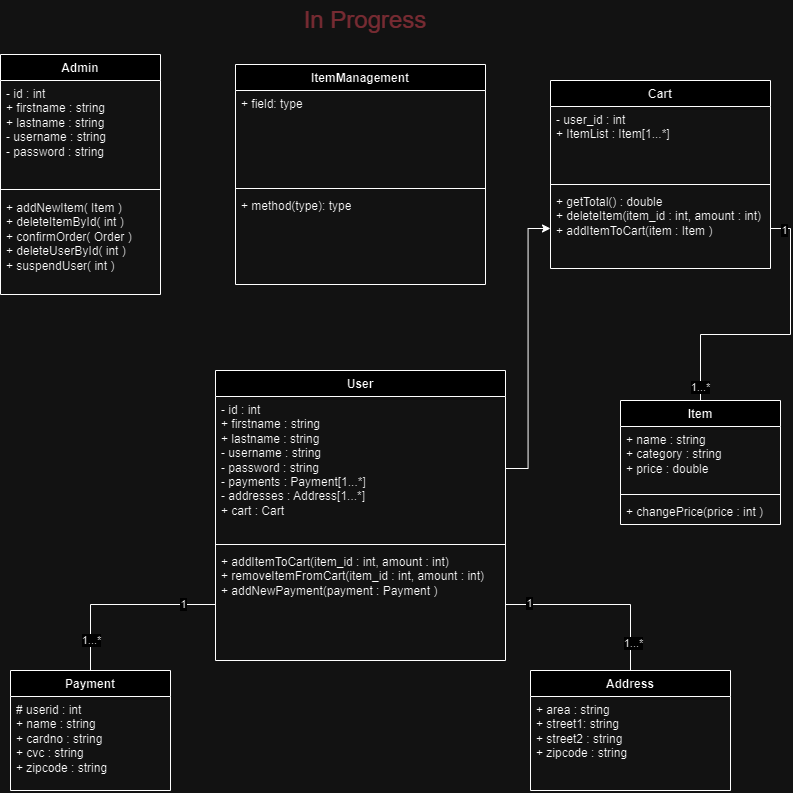

The diagram above was exported from draw.io. Its source (the exported page's mxGraphModel, read from the mxfile embedded in the PNG):
<mxGraphModel dx="2049" dy="1066" grid="1" gridSize="10" guides="1" tooltips="1" connect="1" arrows="1" fold="1" page="1" pageScale="1" pageWidth="850" pageHeight="1100" math="0" shadow="0">
  <root>
    <mxCell id="0" />
    <mxCell id="1" parent="0" />
    <mxCell id="Q0NZMWzg4YBKW6MZncs7-1" value="Admin" style="swimlane;fontStyle=1;align=center;verticalAlign=top;childLayout=stackLayout;horizontal=1;startSize=26;horizontalStack=0;resizeParent=1;resizeParentMax=0;resizeLast=0;collapsible=1;marginBottom=0;whiteSpace=wrap;html=1;" parent="1" vertex="1">
      <mxGeometry x="30" y="64" width="160" height="240" as="geometry" />
    </mxCell>
    <mxCell id="Q0NZMWzg4YBKW6MZncs7-2" value="- id : int&lt;br&gt;+ firstname : string&lt;br&gt;+ lastname : string&lt;br&gt;- username : string&lt;br&gt;- password : string" style="text;strokeColor=none;fillColor=none;align=left;verticalAlign=top;spacingLeft=4;spacingRight=4;overflow=hidden;rotatable=0;points=[[0,0.5],[1,0.5]];portConstraint=eastwest;whiteSpace=wrap;html=1;" parent="Q0NZMWzg4YBKW6MZncs7-1" vertex="1">
      <mxGeometry y="26" width="160" height="104" as="geometry" />
    </mxCell>
    <mxCell id="Q0NZMWzg4YBKW6MZncs7-3" value="" style="line;strokeWidth=1;fillColor=none;align=left;verticalAlign=middle;spacingTop=-1;spacingLeft=3;spacingRight=3;rotatable=0;labelPosition=right;points=[];portConstraint=eastwest;strokeColor=inherit;" parent="Q0NZMWzg4YBKW6MZncs7-1" vertex="1">
      <mxGeometry y="130" width="160" height="10" as="geometry" />
    </mxCell>
    <mxCell id="Q0NZMWzg4YBKW6MZncs7-4" value="+ addNewItem( Item )&lt;br&gt;+ deleteItemById( int )&lt;br&gt;+ confirmOrder( Order )&lt;br&gt;+ deleteUserById( int )&lt;br&gt;+ suspendUser( int )&amp;nbsp;&amp;nbsp;" style="text;strokeColor=none;fillColor=none;align=left;verticalAlign=top;spacingLeft=4;spacingRight=4;overflow=hidden;rotatable=0;points=[[0,0.5],[1,0.5]];portConstraint=eastwest;whiteSpace=wrap;html=1;" parent="Q0NZMWzg4YBKW6MZncs7-1" vertex="1">
      <mxGeometry y="140" width="160" height="100" as="geometry" />
    </mxCell>
    <mxCell id="Q0NZMWzg4YBKW6MZncs7-5" value="User" style="swimlane;fontStyle=1;align=center;verticalAlign=top;childLayout=stackLayout;horizontal=1;startSize=26;horizontalStack=0;resizeParent=1;resizeParentMax=0;resizeLast=0;collapsible=1;marginBottom=0;whiteSpace=wrap;html=1;" parent="1" vertex="1">
      <mxGeometry x="245" y="380" width="290" height="290" as="geometry" />
    </mxCell>
    <mxCell id="Q0NZMWzg4YBKW6MZncs7-6" value="- id : int&lt;br style=&quot;border-color: var(--border-color);&quot;&gt;+ firstname : string&lt;br style=&quot;border-color: var(--border-color);&quot;&gt;+ lastname : string&lt;br style=&quot;border-color: var(--border-color);&quot;&gt;- username : string&lt;br style=&quot;border-color: var(--border-color);&quot;&gt;- password : string&lt;br&gt;- payments : Payment[1...*]&lt;br&gt;- addresses : Address[1...*]&lt;br&gt;+ cart : Cart" style="text;strokeColor=none;fillColor=none;align=left;verticalAlign=top;spacingLeft=4;spacingRight=4;overflow=hidden;rotatable=0;points=[[0,0.5],[1,0.5]];portConstraint=eastwest;whiteSpace=wrap;html=1;" parent="Q0NZMWzg4YBKW6MZncs7-5" vertex="1">
      <mxGeometry y="26" width="290" height="144" as="geometry" />
    </mxCell>
    <mxCell id="Q0NZMWzg4YBKW6MZncs7-7" value="" style="line;strokeWidth=1;fillColor=none;align=left;verticalAlign=middle;spacingTop=-1;spacingLeft=3;spacingRight=3;rotatable=0;labelPosition=right;points=[];portConstraint=eastwest;strokeColor=inherit;" parent="Q0NZMWzg4YBKW6MZncs7-5" vertex="1">
      <mxGeometry y="170" width="290" height="8" as="geometry" />
    </mxCell>
    <mxCell id="Q0NZMWzg4YBKW6MZncs7-8" value="+ addItemToCart(item_id : int, amount : int)&lt;br&gt;+ removeItemFromCart(item_id : int, amount : int)&lt;br&gt;+ addNewPayment(payment : Payment )&amp;nbsp;" style="text;strokeColor=none;fillColor=none;align=left;verticalAlign=top;spacingLeft=4;spacingRight=4;overflow=hidden;rotatable=0;points=[[0,0.5],[1,0.5]];portConstraint=eastwest;whiteSpace=wrap;html=1;" parent="Q0NZMWzg4YBKW6MZncs7-5" vertex="1">
      <mxGeometry y="178" width="290" height="112" as="geometry" />
    </mxCell>
    <mxCell id="Q0NZMWzg4YBKW6MZncs7-9" value="Item" style="swimlane;fontStyle=1;align=center;verticalAlign=top;childLayout=stackLayout;horizontal=1;startSize=26;horizontalStack=0;resizeParent=1;resizeParentMax=0;resizeLast=0;collapsible=1;marginBottom=0;whiteSpace=wrap;html=1;" parent="1" vertex="1">
      <mxGeometry x="650" y="410" width="160" height="124" as="geometry" />
    </mxCell>
    <mxCell id="Q0NZMWzg4YBKW6MZncs7-10" value="+ name : string&lt;br&gt;+ category : string&lt;br&gt;+ price : double" style="text;strokeColor=none;fillColor=none;align=left;verticalAlign=top;spacingLeft=4;spacingRight=4;overflow=hidden;rotatable=0;points=[[0,0.5],[1,0.5]];portConstraint=eastwest;whiteSpace=wrap;html=1;" parent="Q0NZMWzg4YBKW6MZncs7-9" vertex="1">
      <mxGeometry y="26" width="160" height="64" as="geometry" />
    </mxCell>
    <mxCell id="Q0NZMWzg4YBKW6MZncs7-11" value="" style="line;strokeWidth=1;fillColor=none;align=left;verticalAlign=middle;spacingTop=-1;spacingLeft=3;spacingRight=3;rotatable=0;labelPosition=right;points=[];portConstraint=eastwest;strokeColor=inherit;" parent="Q0NZMWzg4YBKW6MZncs7-9" vertex="1">
      <mxGeometry y="90" width="160" height="8" as="geometry" />
    </mxCell>
    <mxCell id="Q0NZMWzg4YBKW6MZncs7-12" value="+ changePrice(price : int )" style="text;strokeColor=none;fillColor=none;align=left;verticalAlign=top;spacingLeft=4;spacingRight=4;overflow=hidden;rotatable=0;points=[[0,0.5],[1,0.5]];portConstraint=eastwest;whiteSpace=wrap;html=1;" parent="Q0NZMWzg4YBKW6MZncs7-9" vertex="1">
      <mxGeometry y="98" width="160" height="26" as="geometry" />
    </mxCell>
    <mxCell id="Q0NZMWzg4YBKW6MZncs7-17" value="Payment" style="swimlane;fontStyle=1;align=center;verticalAlign=top;childLayout=stackLayout;horizontal=1;startSize=26;horizontalStack=0;resizeParent=1;resizeParentMax=0;resizeLast=0;collapsible=1;marginBottom=0;whiteSpace=wrap;html=1;" parent="1" vertex="1">
      <mxGeometry x="40" y="680" width="160" height="120" as="geometry" />
    </mxCell>
    <mxCell id="Q0NZMWzg4YBKW6MZncs7-18" value="# userid : int&lt;br&gt;+ name : string&lt;br&gt;+ cardno : string&lt;br&gt;+ cvc : string&lt;br&gt;+ zipcode : string&lt;br&gt;&amp;nbsp;" style="text;strokeColor=none;fillColor=none;align=left;verticalAlign=top;spacingLeft=4;spacingRight=4;overflow=hidden;rotatable=0;points=[[0,0.5],[1,0.5]];portConstraint=eastwest;whiteSpace=wrap;html=1;" parent="Q0NZMWzg4YBKW6MZncs7-17" vertex="1">
      <mxGeometry y="26" width="160" height="94" as="geometry" />
    </mxCell>
    <mxCell id="Q0NZMWzg4YBKW6MZncs7-25" value="Cart" style="swimlane;fontStyle=1;align=center;verticalAlign=top;childLayout=stackLayout;horizontal=1;startSize=26;horizontalStack=0;resizeParent=1;resizeParentMax=0;resizeLast=0;collapsible=1;marginBottom=0;whiteSpace=wrap;html=1;" parent="1" vertex="1">
      <mxGeometry x="580" y="90" width="220" height="188" as="geometry" />
    </mxCell>
    <mxCell id="Q0NZMWzg4YBKW6MZncs7-26" value="- user_id : int&lt;br&gt;+ ItemList : Item[1...*]" style="text;strokeColor=none;fillColor=none;align=left;verticalAlign=top;spacingLeft=4;spacingRight=4;overflow=hidden;rotatable=0;points=[[0,0.5],[1,0.5]];portConstraint=eastwest;whiteSpace=wrap;html=1;" parent="Q0NZMWzg4YBKW6MZncs7-25" vertex="1">
      <mxGeometry y="26" width="220" height="74" as="geometry" />
    </mxCell>
    <mxCell id="Q0NZMWzg4YBKW6MZncs7-27" value="" style="line;strokeWidth=1;fillColor=none;align=left;verticalAlign=middle;spacingTop=-1;spacingLeft=3;spacingRight=3;rotatable=0;labelPosition=right;points=[];portConstraint=eastwest;strokeColor=inherit;" parent="Q0NZMWzg4YBKW6MZncs7-25" vertex="1">
      <mxGeometry y="100" width="220" height="8" as="geometry" />
    </mxCell>
    <mxCell id="Q0NZMWzg4YBKW6MZncs7-28" value="+ getTotal() : double&lt;br&gt;+ deleteItem(item_id : int, amount : int)&lt;br&gt;+ addItemToCart(item : Item )" style="text;strokeColor=none;fillColor=none;align=left;verticalAlign=top;spacingLeft=4;spacingRight=4;overflow=hidden;rotatable=0;points=[[0,0.5],[1,0.5]];portConstraint=eastwest;whiteSpace=wrap;html=1;" parent="Q0NZMWzg4YBKW6MZncs7-25" vertex="1">
      <mxGeometry y="108" width="220" height="80" as="geometry" />
    </mxCell>
    <mxCell id="Q0NZMWzg4YBKW6MZncs7-29" value="Address" style="swimlane;fontStyle=1;align=center;verticalAlign=top;childLayout=stackLayout;horizontal=1;startSize=26;horizontalStack=0;resizeParent=1;resizeParentMax=0;resizeLast=0;collapsible=1;marginBottom=0;whiteSpace=wrap;html=1;" parent="1" vertex="1">
      <mxGeometry x="560" y="680" width="200" height="120" as="geometry" />
    </mxCell>
    <mxCell id="Q0NZMWzg4YBKW6MZncs7-30" value="+ area : string&lt;br&gt;+ street1: string&lt;br&gt;+ street2 : string&lt;br&gt;+ zipcode : string" style="text;strokeColor=none;fillColor=none;align=left;verticalAlign=top;spacingLeft=4;spacingRight=4;overflow=hidden;rotatable=0;points=[[0,0.5],[1,0.5]];portConstraint=eastwest;whiteSpace=wrap;html=1;" parent="Q0NZMWzg4YBKW6MZncs7-29" vertex="1">
      <mxGeometry y="26" width="200" height="94" as="geometry" />
    </mxCell>
    <mxCell id="xQAJmisfW3Iwp3cesEws-4" style="edgeStyle=orthogonalEdgeStyle;rounded=0;orthogonalLoop=1;jettySize=auto;html=1;exitX=0;exitY=0.5;exitDx=0;exitDy=0;endArrow=none;endFill=0;" edge="1" parent="1" source="Q0NZMWzg4YBKW6MZncs7-8" target="Q0NZMWzg4YBKW6MZncs7-17">
      <mxGeometry relative="1" as="geometry" />
    </mxCell>
    <mxCell id="xQAJmisfW3Iwp3cesEws-16" value="1" style="edgeLabel;html=1;align=center;verticalAlign=middle;resizable=0;points=[];" vertex="1" connectable="0" parent="xQAJmisfW3Iwp3cesEws-4">
      <mxGeometry x="-0.6533" y="-1" relative="1" as="geometry">
        <mxPoint as="offset" />
      </mxGeometry>
    </mxCell>
    <mxCell id="xQAJmisfW3Iwp3cesEws-17" value="1...*" style="edgeLabel;html=1;align=center;verticalAlign=middle;resizable=0;points=[];" vertex="1" connectable="0" parent="xQAJmisfW3Iwp3cesEws-4">
      <mxGeometry x="0.68" relative="1" as="geometry">
        <mxPoint as="offset" />
      </mxGeometry>
    </mxCell>
    <mxCell id="xQAJmisfW3Iwp3cesEws-11" style="edgeStyle=orthogonalEdgeStyle;rounded=0;orthogonalLoop=1;jettySize=auto;html=1;exitX=1;exitY=0.5;exitDx=0;exitDy=0;entryX=0;entryY=0.5;entryDx=0;entryDy=0;" edge="1" parent="1" source="Q0NZMWzg4YBKW6MZncs7-6" target="Q0NZMWzg4YBKW6MZncs7-28">
      <mxGeometry relative="1" as="geometry">
        <mxPoint x="720" y="500" as="targetPoint" />
      </mxGeometry>
    </mxCell>
    <mxCell id="xQAJmisfW3Iwp3cesEws-13" style="edgeStyle=orthogonalEdgeStyle;rounded=0;orthogonalLoop=1;jettySize=auto;html=1;exitX=1;exitY=0.5;exitDx=0;exitDy=0;entryX=0.5;entryY=0;entryDx=0;entryDy=0;endArrow=none;endFill=0;" edge="1" parent="1" source="Q0NZMWzg4YBKW6MZncs7-8" target="Q0NZMWzg4YBKW6MZncs7-29">
      <mxGeometry relative="1" as="geometry" />
    </mxCell>
    <mxCell id="xQAJmisfW3Iwp3cesEws-18" value="1" style="edgeLabel;html=1;align=center;verticalAlign=middle;resizable=0;points=[];" vertex="1" connectable="0" parent="xQAJmisfW3Iwp3cesEws-13">
      <mxGeometry x="-0.7547" y="2" relative="1" as="geometry">
        <mxPoint as="offset" />
      </mxGeometry>
    </mxCell>
    <mxCell id="xQAJmisfW3Iwp3cesEws-19" value="1...*" style="edgeLabel;html=1;align=center;verticalAlign=middle;resizable=0;points=[];" vertex="1" connectable="0" parent="xQAJmisfW3Iwp3cesEws-13">
      <mxGeometry x="0.6981" y="2" relative="1" as="geometry">
        <mxPoint as="offset" />
      </mxGeometry>
    </mxCell>
    <mxCell id="xQAJmisfW3Iwp3cesEws-21" style="edgeStyle=orthogonalEdgeStyle;rounded=0;orthogonalLoop=1;jettySize=auto;html=1;exitX=1;exitY=0.5;exitDx=0;exitDy=0;entryX=0.5;entryY=0;entryDx=0;entryDy=0;endArrow=none;endFill=0;" edge="1" parent="1" source="Q0NZMWzg4YBKW6MZncs7-28" target="Q0NZMWzg4YBKW6MZncs7-9">
      <mxGeometry relative="1" as="geometry" />
    </mxCell>
    <mxCell id="xQAJmisfW3Iwp3cesEws-22" value="1...*" style="edgeLabel;html=1;align=center;verticalAlign=middle;resizable=0;points=[];" vertex="1" connectable="0" parent="xQAJmisfW3Iwp3cesEws-21">
      <mxGeometry x="0.9007" y="-1" relative="1" as="geometry">
        <mxPoint as="offset" />
      </mxGeometry>
    </mxCell>
    <mxCell id="xQAJmisfW3Iwp3cesEws-24" value="1" style="edgeLabel;html=1;align=center;verticalAlign=middle;resizable=0;points=[];" vertex="1" connectable="0" parent="xQAJmisfW3Iwp3cesEws-21">
      <mxGeometry x="-0.9078" y="-1" relative="1" as="geometry">
        <mxPoint as="offset" />
      </mxGeometry>
    </mxCell>
    <mxCell id="xQAJmisfW3Iwp3cesEws-33" value="ItemManagement" style="swimlane;fontStyle=1;align=center;verticalAlign=top;childLayout=stackLayout;horizontal=1;startSize=26;horizontalStack=0;resizeParent=1;resizeParentMax=0;resizeLast=0;collapsible=1;marginBottom=0;whiteSpace=wrap;html=1;" vertex="1" parent="1">
      <mxGeometry x="265" y="74" width="250" height="220" as="geometry" />
    </mxCell>
    <mxCell id="xQAJmisfW3Iwp3cesEws-34" value="+ field: type" style="text;strokeColor=none;fillColor=none;align=left;verticalAlign=top;spacingLeft=4;spacingRight=4;overflow=hidden;rotatable=0;points=[[0,0.5],[1,0.5]];portConstraint=eastwest;whiteSpace=wrap;html=1;" vertex="1" parent="xQAJmisfW3Iwp3cesEws-33">
      <mxGeometry y="26" width="250" height="94" as="geometry" />
    </mxCell>
    <mxCell id="xQAJmisfW3Iwp3cesEws-35" value="" style="line;strokeWidth=1;fillColor=none;align=left;verticalAlign=middle;spacingTop=-1;spacingLeft=3;spacingRight=3;rotatable=0;labelPosition=right;points=[];portConstraint=eastwest;strokeColor=inherit;" vertex="1" parent="xQAJmisfW3Iwp3cesEws-33">
      <mxGeometry y="120" width="250" height="8" as="geometry" />
    </mxCell>
    <mxCell id="xQAJmisfW3Iwp3cesEws-36" value="+ method(type): type" style="text;strokeColor=none;fillColor=none;align=left;verticalAlign=top;spacingLeft=4;spacingRight=4;overflow=hidden;rotatable=0;points=[[0,0.5],[1,0.5]];portConstraint=eastwest;whiteSpace=wrap;html=1;" vertex="1" parent="xQAJmisfW3Iwp3cesEws-33">
      <mxGeometry y="128" width="250" height="92" as="geometry" />
    </mxCell>
    <mxCell id="xQAJmisfW3Iwp3cesEws-37" value="&lt;font style=&quot;font-size: 24px;&quot; color=&quot;#ffb3ba&quot;&gt;In Progress&lt;/font&gt;" style="text;html=1;strokeColor=none;fillColor=none;align=center;verticalAlign=middle;whiteSpace=wrap;rounded=0;" vertex="1" parent="1">
      <mxGeometry x="275" y="10" width="240" height="40" as="geometry" />
    </mxCell>
  </root>
</mxGraphModel>